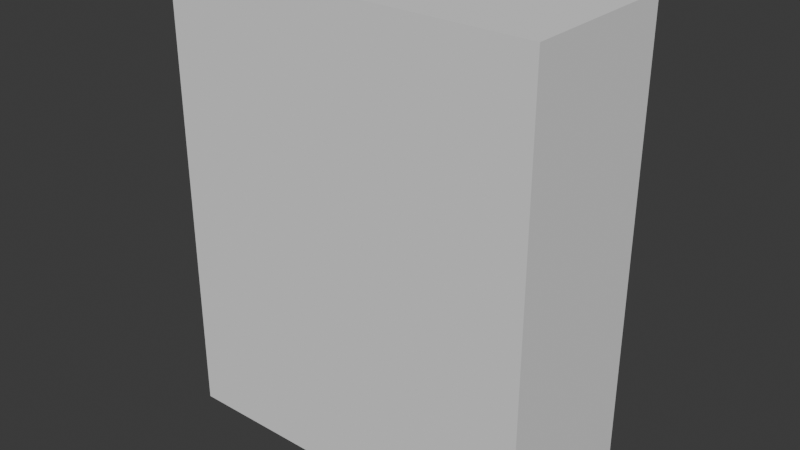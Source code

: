 # Source: Case.blend  (saved by Blender 4.4.30; exported with 4.5.12 LTS)
import bpy
from mathutils import Matrix  # noqa: F401  (used for matrix-valued properties, if any)

bpy.ops.wm.read_factory_settings(use_empty=True)
scene = bpy.context.scene
scene.name = 'Scene'

# ---- collections
col_collection = bpy.data.collections.new('Collection'); scene.collection.children.link(col_collection)

# ---- world
world_world = bpy.data.worlds.new('World'); scene.world = world_world
world_world.use_nodes = True; world_world.node_tree.nodes.clear()
_N = world_world.node_tree.nodes; _L = world_world.node_tree.links
n0 = _N.new('ShaderNodeOutputWorld'); n0.name = 'World Output'; n0.location = (300, 300)
n1 = _N.new('ShaderNodeBackground'); n1.name = 'Background'; n1.location = (10, 300)
n1.inputs[0].default_value = (0.05088, 0.05088, 0.05088, 1.0)
_L.new(n1.outputs[0], n0.inputs[0])
n0.is_active_output = True
world_world.color = (0.05088, 0.05088, 0.05088)
world_world.sun_shadow_jitter_overblur = 0.0

# ---- meshes
me_cube_001 = bpy.data.meshes.new('Cube.001')
me_cube_001.from_pydata([(-0.23, 0.1, -0.28), (-0.2223, 0.1, 0.2723), (0.23, 0.1, -0.28), (0.2223, 0.1, 0.2723), (-0.23, -0.1, -0.28), (-0.23, -0.1, 0.28), (0.23, -0.1, -0.28), (0.23, -0.1, 0.28), (-0.2223, 0.1, -0.1394), (0.2223, 0.1, -0.1394), (0.23, -0.1, -0.1471), (-0.23, -0.1, -0.1471), (-0.23, 0.1, -0.1471), (-0.23, 0.1, 0.28), (0.23, 0.1, 0.28), (0.23, 0.1, -0.1471), (-0.2223, -0.0658, -0.1394), (-0.2223, -0.0658, 0.2723), (0.2223, -0.0658, 0.2723), (0.2223, -0.0658, -0.1394), (-0.2276, 0.067, 0.28), (-0.2276, 0.07586, 0.28), (-0.2276, 0.03843, 0.28), (-0.2276, 0.04728, 0.28), (-0.2276, 0.009858, 0.28), (-0.2276, 0.01871, 0.28), (-0.2276, -0.01871, 0.28), (-0.2276, -0.009858, 0.28), (-0.2276, -0.04729, 0.28), (-0.2276, -0.03843, 0.28), (-0.2276, -0.07586, 0.28), (-0.2276, -0.067, 0.28), (-0.2276, 0.067, -0.28), (-0.2276, 0.07586, -0.28), (-0.2276, 0.07586, -0.1471), (-0.2276, 0.067, -0.1471), (-0.2276, 0.03843, -0.28), (-0.2276, 0.04728, -0.28), (-0.2276, 0.04728, -0.1471), (-0.2276, 0.03843, -0.1471), (-0.2276, 0.009858, -0.28), (-0.2276, 0.01871, -0.28), (-0.2276, 0.01871, -0.1471), (-0.2276, 0.009858, -0.1471), (-0.2276, -0.01871, -0.28), (-0.2276, -0.009858, -0.28), (-0.2276, -0.009858, -0.1471), (-0.2276, -0.01871, -0.1471), (-0.2276, -0.04729, -0.28), (-0.2276, -0.03843, -0.28), (-0.2276, -0.03843, -0.1471), (-0.2276, -0.04729, -0.1471), (-0.2276, -0.07586, -0.28), (-0.2276, -0.067, -0.28), (-0.2276, -0.067, -0.1471), (-0.2276, -0.07586, -0.1471), (0.23, -0.07586, -0.28), (0.23, -0.067, -0.28), (0.23, -0.04728, -0.28), (0.23, -0.03843, -0.28), (0.23, -0.01871, -0.28), (0.23, -0.009858, -0.28), (0.23, 0.009858, -0.28), (0.23, 0.01871, -0.28), (0.23, 0.03843, -0.28), (0.23, 0.04729, -0.28), (0.23, 0.067, -0.28), (0.23, 0.07586, -0.28), (0.23, 0.067, 0.28), (0.23, 0.07586, 0.28), (0.23, 0.03843, 0.28), (0.23, 0.04729, 0.28), (0.23, 0.009858, 0.28), (0.23, 0.01871, 0.28), (0.23, -0.01871, 0.28), (0.23, -0.009858, 0.28), (0.23, -0.04728, 0.28), (0.23, -0.03843, 0.28), (0.23, -0.07586, 0.28), (0.23, -0.067, 0.28), (-0.23, 0.07586, -0.28), (-0.23, 0.067, -0.28), (-0.23, 0.04728, -0.28), (-0.23, 0.03843, -0.28), (-0.23, 0.01871, -0.28), (-0.23, 0.009858, -0.28), (-0.23, -0.009858, -0.28), (-0.23, -0.01871, -0.28), (-0.23, -0.03843, -0.28), (-0.23, -0.04729, -0.28), (-0.23, -0.067, -0.28), (-0.23, -0.07586, -0.28), (-0.23, -0.067, 0.28), (-0.23, -0.07586, 0.28), (-0.23, -0.03843, 0.28), (-0.23, -0.04729, 0.28), (-0.23, -0.009858, 0.28), (-0.23, -0.01871, 0.28), (-0.23, 0.01871, 0.28), (-0.23, 0.009858, 0.28), (-0.23, 0.04728, 0.28), (-0.23, 0.03843, 0.28), (-0.23, 0.07586, 0.28), (-0.23, 0.067, 0.28), (-0.23, -0.07586, -0.1471), (-0.23, -0.067, -0.1471), (-0.23, -0.04729, -0.1471), (-0.23, -0.03843, -0.1471), (-0.23, -0.01871, -0.1471), (-0.23, -0.009858, -0.1471), (-0.23, 0.009858, -0.1471), (-0.23, 0.01871, -0.1471), (-0.23, 0.03843, -0.1471), (-0.23, 0.04728, -0.1471), (-0.23, 0.067, -0.1471), (-0.23, 0.07586, -0.1471), (0.23, 0.07586, -0.1471), (0.23, 0.067, -0.1471), (0.23, 0.04729, -0.1471), (0.23, 0.03843, -0.1471), (0.23, 0.01871, -0.1471), (0.23, 0.009858, -0.1471), (0.23, -0.009858, -0.1471), (0.23, -0.01871, -0.1471), (0.23, -0.03843, -0.1471), (0.23, -0.04728, -0.1471), (0.23, -0.067, -0.1471), (0.23, -0.07586, -0.1471)], [], [(9, 8, 16, 19), (80, 115, 12, 0), (10, 7, 5, 11), (54, 53, 52, 55), (58, 125, 126, 57), (117, 68, 71, 118), (82, 113, 114, 81), (6, 10, 11, 4), (58, 57, 53, 90, 89, 48), (0, 12, 15, 2), (1, 8, 12, 13), (3, 1, 13, 14), (9, 3, 14, 15), (8, 9, 15, 12), (16, 17, 18, 19), (1, 3, 18, 17), (3, 9, 19, 18), (8, 1, 17, 16), (15, 14, 69, 116), (2, 67, 33, 80, 0), (66, 65, 37, 82, 81, 32), (64, 63, 41, 84, 83, 36), (62, 61, 45, 86, 85, 40), (60, 59, 49, 88, 87, 44), (11, 5, 93, 104), (4, 11, 104, 91), (90, 105, 106, 89), (88, 107, 108, 87), (86, 109, 110, 85), (84, 111, 112, 83), (127, 78, 7, 10), (7, 78, 30, 93, 5), (125, 76, 79, 126), (123, 74, 77, 124), (121, 72, 75, 122), (119, 70, 73, 120), (2, 15, 116, 67), (66, 117, 118, 65), (64, 119, 120, 63), (62, 121, 122, 61), (60, 123, 124, 59), (56, 6, 4, 91, 52), (105, 92, 95, 106), (107, 94, 97, 108), (109, 96, 99, 110), (111, 98, 101, 112), (113, 100, 103, 114), (115, 102, 13, 12), (69, 14, 13, 102, 21), (71, 68, 20, 103, 100, 23), (73, 70, 22, 101, 98, 25), (75, 72, 24, 99, 96, 27), (77, 74, 26, 97, 94, 29), (79, 76, 28, 95, 92, 31), (117, 66, 67, 116), (119, 64, 65, 118), (121, 62, 63, 120), (123, 60, 61, 122), (125, 58, 59, 124), (127, 56, 57, 126), (114, 103, 20, 35), (113, 82, 37, 38), (91, 104, 55, 52), (102, 115, 34, 21), (112, 101, 22, 39), (85, 110, 43, 40), (105, 90, 53, 54), (100, 113, 38, 23), (110, 99, 24, 43), (111, 84, 41, 42), (98, 111, 42, 25), (108, 97, 26, 47), (68, 117, 116, 69), (70, 119, 118, 71), (72, 121, 120, 73), (74, 123, 122, 75), (76, 125, 124, 77), (78, 127, 126, 79), (56, 127, 10, 6), (50, 49, 48, 51), (46, 45, 44, 47), (42, 41, 40, 43), (38, 37, 36, 39), (34, 33, 32, 35), (31, 54, 55, 30), (29, 50, 51, 28), (27, 46, 47, 26), (25, 42, 43, 24), (23, 38, 39, 22), (21, 34, 35, 20), (107, 88, 49, 50), (83, 112, 39, 36), (92, 105, 54, 31), (89, 106, 51, 48), (104, 93, 30, 55), (115, 80, 33, 34), (94, 107, 50, 29), (109, 86, 45, 46), (106, 95, 28, 51), (81, 114, 35, 32), (96, 109, 46, 27), (87, 108, 47, 44), (79, 31, 30, 78), (77, 29, 28, 76), (75, 27, 26, 74), (73, 25, 24, 72), (71, 23, 22, 70), (69, 21, 20, 68), (66, 32, 33, 67), (64, 36, 37, 65), (62, 40, 41, 63), (60, 44, 45, 61), (58, 48, 49, 59), (56, 52, 53, 57)])
_uv = me_cube_001.uv_layers.new(name='UVMap')
_uv.uv.foreach_set('vector', [0.375, 0.1229, 0.375, 0.002088, 0.375, 0.002088, 0.375, 0.1229, 0.3649, 0.9799, 0.3689, 0.9799, 0.375, 1.0, 0.375, 1.0, 0.3246, 0.6944, 0.4306, 0.6944, 0.4306, 0.8333, 0.3246, 0.8333, 0.3329, 0.8608, 0.3054, 0.8608, 0.3017, 0.8535, 0.3307, 0.8535, 0.3136, 0.5444, 0.3379, 0.5444, 0.3329, 0.6005, 0.3054, 0.6005, 0.3667, 0.219, 0.3842, 0.219, 0.3896, 0.2751, 0.3617, 0.2751, 0.353, 0.9561, 0.3617, 0.9561, 0.3667, 0.9725, 0.3613, 0.9725, 0.2917, 0.6944, 0.3246, 0.6944, 0.3246, 0.8333, 0.2917, 0.8333, 0.2477, 0.7091, 0.2642, 0.7036, 0.2642, 0.819, 0.2642, 0.8196, 0.2477, 0.8114, 0.2477, 0.8108, 0.375, 0.0, 0.375, 0.0, 0.375, 0.125, 0.375, 0.125, 0.375, 0.002088, 0.375, 0.002088, 0.375, 0.0, 0.375, 0.0, 0.375, 0.1229, 0.375, 0.002088, 0.375, 0.0, 0.375, 0.125, 0.375, 0.1229, 0.375, 0.1229, 0.375, 0.125, 0.375, 0.125, 0.375, 0.002088, 0.375, 0.1229, 0.375, 0.125, 0.375, 0.0, 0.375, 0.002088, 0.375, 0.002088, 0.375, 0.1229, 0.375, 0.1229, 0.375, 0.002088, 0.375, 0.1229, 0.375, 0.1229, 0.375, 0.002088, 0.375, 0.1229, 0.375, 0.1229, 0.375, 0.1229, 0.375, 0.1229, 0.375, 0.002088, 0.375, 0.002088, 0.375, 0.002088, 0.375, 0.002088, 0.375, 0.125, 0.375, 0.125, 0.3817, 0.1937, 0.3689, 0.1937, 0.125, 0.75, 0.1451, 0.7433, 0.1451, 0.76, 0.1451, 0.7601, 0.125, 0.75, 0.1525, 0.7408, 0.1689, 0.7354, 0.1689, 0.7718, 0.1689, 0.772, 0.1525, 0.7637, 0.1525, 0.7636, 0.1763, 0.7329, 0.1927, 0.7274, 0.1927, 0.7836, 0.1927, 0.7839, 0.1763, 0.7757, 0.1763, 0.7754, 0.2001, 0.725, 0.2165, 0.7195, 0.2165, 0.7954, 0.2165, 0.7958, 0.2001, 0.7876, 0.2001, 0.7872, 0.2239, 0.717, 0.2404, 0.7115, 0.2404, 0.8072, 0.2404, 0.8077, 0.2239, 0.7995, 0.2239, 0.799, 0.3246, 0.8333, 0.4306, 0.8333, 0.4238, 0.8535, 0.3307, 0.8535, 0.2917, 0.8333, 0.3246, 0.8333, 0.3307, 0.8535, 0.3017, 0.8535, 0.3054, 0.8608, 0.3329, 0.8608, 0.3379, 0.8773, 0.3136, 0.8773, 0.3173, 0.8846, 0.3401, 0.8846, 0.3451, 0.9011, 0.3255, 0.9011, 0.3292, 0.9085, 0.3473, 0.9085, 0.3523, 0.9249, 0.3374, 0.9249, 0.3411, 0.9323, 0.3545, 0.9323, 0.3595, 0.9487, 0.3493, 0.9487, 0.3307, 0.6257, 0.4238, 0.6257, 0.4306, 0.6944, 0.3246, 0.6944, 0.4306, 0.6944, 0.4842, 0.7012, 0.4842, 0.8226, 0.4842, 0.8233, 0.4306, 0.8333, 0.3379, 0.5444, 0.4159, 0.5444, 0.4214, 0.6005, 0.3329, 0.6005, 0.3451, 0.463, 0.408, 0.463, 0.4135, 0.5191, 0.3401, 0.5191, 0.3523, 0.3817, 0.4, 0.3817, 0.4055, 0.4378, 0.3473, 0.4378, 0.3595, 0.3003, 0.3921, 0.3003, 0.3976, 0.3564, 0.3545, 0.3564, 0.375, 0.125, 0.375, 0.125, 0.3689, 0.1937, 0.3649, 0.1937, 0.3613, 0.219, 0.3667, 0.219, 0.3617, 0.2751, 0.353, 0.2751, 0.3493, 0.3003, 0.3595, 0.3003, 0.3545, 0.3564, 0.3411, 0.3564, 0.3374, 0.3817, 0.3523, 0.3817, 0.3473, 0.4378, 0.3292, 0.4378, 0.3255, 0.463, 0.3451, 0.463, 0.3401, 0.5191, 0.3173, 0.5191, 0.2715, 0.7012, 0.2917, 0.6944, 0.2917, 0.8333, 0.2715, 0.8233, 0.2715, 0.8226, 0.3329, 0.8608, 0.4214, 0.8608, 0.4159, 0.8773, 0.3379, 0.8773, 0.3401, 0.8846, 0.4135, 0.8846, 0.408, 0.9011, 0.3451, 0.9011, 0.3473, 0.9085, 0.4055, 0.9085, 0.4, 0.9249, 0.3523, 0.9249, 0.3545, 0.9323, 0.3976, 0.9323, 0.3921, 0.9487, 0.3595, 0.9487, 0.3617, 0.9561, 0.3896, 0.9561, 0.3842, 0.9725, 0.3667, 0.9725, 0.3689, 0.9799, 0.3817, 0.9799, 0.375, 1.0, 0.375, 1.0, 0.8213, 0.7433, 0.875, 0.75, 0.875, 0.75, 0.8213, 0.7601, 0.8213, 0.76, 0.7579, 0.7354, 0.8017, 0.7408, 0.8017, 0.7636, 0.8017, 0.7637, 0.7579, 0.772, 0.7579, 0.7718, 0.6944, 0.7274, 0.7382, 0.7329, 0.7382, 0.7754, 0.7382, 0.7757, 0.6944, 0.7839, 0.6944, 0.7836, 0.6309, 0.7195, 0.6747, 0.725, 0.6747, 0.7872, 0.6747, 0.7876, 0.6309, 0.7958, 0.6309, 0.7954, 0.5674, 0.7115, 0.6112, 0.717, 0.6112, 0.799, 0.6112, 0.7995, 0.5674, 0.8077, 0.5674, 0.8072, 0.5039, 0.7036, 0.5477, 0.7091, 0.5477, 0.8108, 0.5477, 0.8114, 0.5039, 0.8196, 0.5039, 0.819, 0.3667, 0.219, 0.3613, 0.219, 0.3649, 0.1937, 0.3689, 0.1937, 0.3595, 0.3003, 0.3493, 0.3003, 0.353, 0.2751, 0.3617, 0.2751, 0.3523, 0.3817, 0.3374, 0.3817, 0.3411, 0.3564, 0.3545, 0.3564, 0.3451, 0.463, 0.3255, 0.463, 0.3292, 0.4378, 0.3473, 0.4378, 0.3379, 0.5444, 0.3136, 0.5444, 0.3173, 0.5191, 0.3401, 0.5191, 0.3307, 0.6257, 0.3017, 0.6257, 0.3054, 0.6005, 0.3329, 0.6005, 0.3667, 0.9725, 0.3842, 0.9725, 0.3842, 0.9725, 0.3667, 0.9725, 0.3617, 0.9561, 0.353, 0.9561, 0.353, 0.9561, 0.3617, 0.9561, 0.3017, 0.8535, 0.3307, 0.8535, 0.3307, 0.8535, 0.3017, 0.8535, 0.3817, 0.9799, 0.3689, 0.9799, 0.3689, 0.9799, 0.3817, 0.9799, 0.3595, 0.9487, 0.3921, 0.9487, 0.3921, 0.9487, 0.3595, 0.9487, 0.3374, 0.9249, 0.3523, 0.9249, 0.3523, 0.9249, 0.3374, 0.9249, 0.3329, 0.8608, 0.3054, 0.8608, 0.3054, 0.8608, 0.3329, 0.8608, 0.3896, 0.9561, 0.3617, 0.9561, 0.3617, 0.9561, 0.3896, 0.9561, 0.3523, 0.9249, 0.4, 0.9249, 0.4, 0.9249, 0.3523, 0.9249, 0.3545, 0.9323, 0.3411, 0.9323, 0.3411, 0.9323, 0.3545, 0.9323, 0.3976, 0.9323, 0.3545, 0.9323, 0.3545, 0.9323, 0.3976, 0.9323, 0.3451, 0.9011, 0.408, 0.9011, 0.408, 0.9011, 0.3451, 0.9011, 0.3842, 0.219, 0.3667, 0.219, 0.3689, 0.1937, 0.3817, 0.1937, 0.3921, 0.3003, 0.3595, 0.3003, 0.3617, 0.2751, 0.3896, 0.2751, 0.4, 0.3817, 0.3523, 0.3817, 0.3545, 0.3564, 0.3976, 0.3564, 0.408, 0.463, 0.3451, 0.463, 0.3473, 0.4378, 0.4055, 0.4378, 0.4159, 0.5444, 0.3379, 0.5444, 0.3401, 0.5191, 0.4135, 0.5191, 0.4238, 0.6257, 0.3307, 0.6257, 0.3329, 0.6005, 0.4214, 0.6005, 0.3017, 0.6257, 0.3307, 0.6257, 0.3246, 0.6944, 0.2917, 0.6944, 0.3401, 0.8846, 0.3173, 0.8846, 0.3136, 0.8773, 0.3379, 0.8773, 0.3473, 0.9085, 0.3292, 0.9085, 0.3255, 0.9011, 0.3451, 0.9011, 0.3545, 0.9323, 0.3411, 0.9323, 0.3374, 0.9249, 0.3523, 0.9249, 0.3617, 0.9561, 0.353, 0.9561, 0.3493, 0.9487, 0.3595, 0.9487, 0.3689, 0.9799, 0.3649, 0.9799, 0.3613, 0.9725, 0.3667, 0.9725, 0.4214, 0.8608, 0.3329, 0.8608, 0.3307, 0.8535, 0.4238, 0.8535, 0.4135, 0.8846, 0.3401, 0.8846, 0.3379, 0.8773, 0.4159, 0.8773, 0.4055, 0.9085, 0.3473, 0.9085, 0.3451, 0.9011, 0.408, 0.9011, 0.3976, 0.9323, 0.3545, 0.9323, 0.3523, 0.9249, 0.4, 0.9249, 0.3896, 0.9561, 0.3617, 0.9561, 0.3595, 0.9487, 0.3921, 0.9487, 0.3817, 0.9799, 0.3689, 0.9799, 0.3667, 0.9725, 0.3842, 0.9725, 0.3401, 0.8846, 0.3173, 0.8846, 0.3173, 0.8846, 0.3401, 0.8846, 0.3493, 0.9487, 0.3595, 0.9487, 0.3595, 0.9487, 0.3493, 0.9487, 0.4214, 0.8608, 0.3329, 0.8608, 0.3329, 0.8608, 0.4214, 0.8608, 0.3136, 0.8773, 0.3379, 0.8773, 0.3379, 0.8773, 0.3136, 0.8773, 0.3307, 0.8535, 0.4238, 0.8535, 0.4238, 0.8535, 0.3307, 0.8535, 0.3689, 0.9799, 0.3649, 0.9799, 0.3649, 0.9799, 0.3689, 0.9799, 0.4135, 0.8846, 0.3401, 0.8846, 0.3401, 0.8846, 0.4135, 0.8846, 0.3473, 0.9085, 0.3292, 0.9085, 0.3292, 0.9085, 0.3473, 0.9085, 0.3379, 0.8773, 0.4159, 0.8773, 0.4159, 0.8773, 0.3379, 0.8773, 0.3613, 0.9725, 0.3667, 0.9725, 0.3667, 0.9725, 0.3613, 0.9725, 0.4055, 0.9085, 0.3473, 0.9085, 0.3473, 0.9085, 0.4055, 0.9085, 0.3255, 0.9011, 0.3451, 0.9011, 0.3451, 0.9011, 0.3255, 0.9011, 0.5039, 0.7036, 0.5039, 0.8196, 0.4842, 0.8226, 0.4842, 0.7012, 0.5674, 0.7115, 0.5674, 0.8077, 0.5477, 0.8108, 0.5477, 0.7091, 0.6309, 0.7195, 0.6309, 0.7958, 0.6112, 0.799, 0.6112, 0.717, 0.6944, 0.7274, 0.6944, 0.7839, 0.6747, 0.7872, 0.6747, 0.725, 0.7579, 0.7354, 0.7579, 0.772, 0.7382, 0.7754, 0.7382, 0.7329, 0.8213, 0.7433, 0.8213, 0.7601, 0.8017, 0.7636, 0.8017, 0.7408, 0.1525, 0.7408, 0.1525, 0.7637, 0.1451, 0.76, 0.1451, 0.7433, 0.1763, 0.7329, 0.1763, 0.7757, 0.1689, 0.7718, 0.1689, 0.7354, 0.2001, 0.725, 0.2001, 0.7876, 0.1927, 0.7836, 0.1927, 0.7274, 0.2239, 0.717, 0.2239, 0.7995, 0.2165, 0.7954, 0.2165, 0.7195, 0.2477, 0.7091, 0.2477, 0.8114, 0.2404, 0.8072, 0.2404, 0.7115, 0.2715, 0.7012, 0.2715, 0.8233, 0.2642, 0.819, 0.2642, 0.7036])
me_cube_001.update()

# ---- objects
ob_cube = bpy.data.objects.new('Cube', me_cube_001)

# ---- transforms, parenting, visibility, modifiers, constraints
ob_cube.location = (0.0, 0.0, 0.0)

# ---- collection membership
col_collection.objects.link(ob_cube)

# ---- scene / render settings (as saved in the file)
scene.frame_start = 1; scene.frame_end = 250; scene.frame_set(1)
scene.render.engine = 'BLENDER_EEVEE_NEXT'
bpy.context.view_layer.update()

# ---- added for rendering (the .blend has no active camera and no usable light): camera, sun
cam_auto = bpy.data.cameras.new('AutoCamera')
cam_auto.lens = 50.0
cam_auto.sensor_width = 36.0
cam_auto.clip_end = 1000.0
ob_auto_camera = bpy.data.objects.new('AutoCamera', cam_auto)
scene.collection.objects.link(ob_auto_camera)
ob_auto_camera.location = (0.695582, -0.834698, 0.556466)
ob_auto_camera.rotation_euler = (1.09748, -7.21219e-08, 0.694738)
scene.camera = ob_auto_camera
light_auto_sun = bpy.data.lights.new('AutoSun', 'SUN')
light_auto_sun.energy = 3.0
light_auto_sun.angle = 0.0523599
ob_auto_sun = bpy.data.objects.new('AutoSun', light_auto_sun)
scene.collection.objects.link(ob_auto_sun)
ob_auto_sun.rotation_euler = (0.872665, 0.174533, 0.523599)
bpy.context.view_layer.update()
